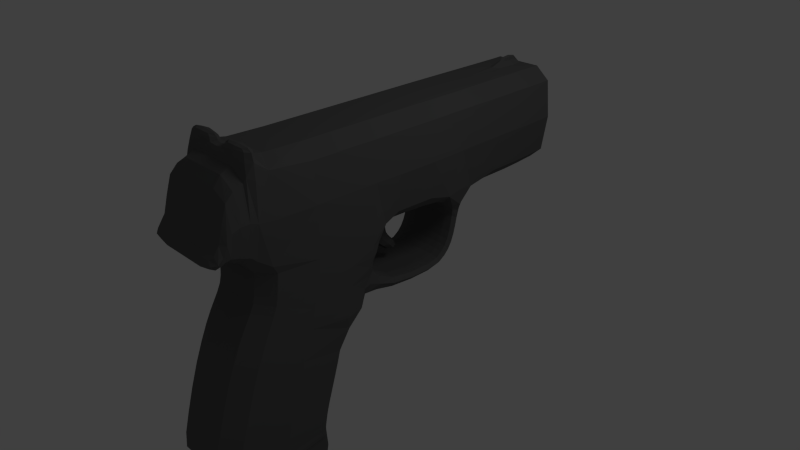 # Source: 9mmGun.blend  (saved by Blender 2.64.0; exported with 4.5.12 LTS)
import bpy
from mathutils import Matrix  # noqa: F401  (used for matrix-valued properties, if any)

bpy.ops.wm.read_factory_settings(use_empty=True)
scene = bpy.context.scene
scene.name = 'Scene'

# ---- collections
col_collection_1 = bpy.data.collections.new('Collection 1'); scene.collection.children.link(col_collection_1)

# ---- materials (node trees are filled in below, after node groups)
mat_dark_steel = bpy.data.materials.new('Dark Steel')
mat_dark_steel.alpha_threshold = 0.0
mat_dark_steel.use_transparent_shadow = False
mat_dark_steel.diffuse_color = (0.1288, 0.1288, 0.1288, 1.0)
mat_dark_steel.roughness = 0.5
mat_dark_steel.specular_intensity = 0.8571
mat_dark_steel.line_color = (0.0, 0.0, 0.0, 1.0)

# ---- material node trees

# ---- world
world_world = bpy.data.worlds.new('World'); scene.world = world_world
world_world.color = (0.05088, 0.05088, 0.05088)
world_world.use_sun_shadow = False
world_world.sun_shadow_jitter_overblur = 0.0
world_world.cycles.sampling_method = 'MANUAL'
world_world.cycles.sample_map_resolution = 256

# ---- cameras
cam_camera = bpy.data.cameras.new('Camera')
cam_camera.clip_end = 100.0
cam_camera.lens = 35.0
cam_camera.sensor_width = 32.0
cam_camera.sensor_height = 18.0
cam_camera.ortho_scale = 7.314
cam_camera.dof.focus_distance = 0.0
cam_camera.dof.aperture_fstop = 128.0

# ---- lights
light_lamp = bpy.data.lights.new('Lamp', 'POINT')
light_lamp.transmission_factor = 0.0
light_lamp.cutoff_distance = 30.0
light_lamp.energy = 100.0
light_lamp.shadow_buffer_clip_start = 1.001
light_lamp.shadow_soft_size = 1.0
light_lamp.shadow_maximum_resolution = 0.006
light_lamp.use_absolute_resolution = True
light_lamp.cycles.use_multiple_importance_sampling = False

# ---- meshes
me_cube = bpy.data.meshes.new('Cube')
me_cube.from_pydata([(-0.6006, -1.315, 0.02929), (-0.3331, -1.28, 1.353), (0.6006, -1.297, 0.6912), (0.6006, -2.073, 0.7282), (-0.5657, 2.731, 0.6912), (-0.3137, 2.779, 0.6912), (-0.3331, -2.172, 1.332), (-0.6006, -2.073, 0.7282), (-0.3276, -2.143, 1.392), (-0.3331, -2.09, 0.1137), (-0.3331, -2.301, 1.271), (-0.3331, -2.172, 0.198), (0.6006, -2.172, 0.7652), (-0.6006, -2.172, 0.7652), (-0.6006, -2.469, 0.6171), (-0.3331, -2.301, 0.2599), (0.6006, -2.301, 0.7652), (-0.6006, -2.301, 0.7652), (0.6006, -2.597, 0.4402), (-0.3331, -2.469, 0.9023), (-0.3331, -2.469, 0.3319), (0.6006, -2.469, 0.6171), (-0.3331, -2.671, 0.4114), (-0.6006, -2.597, 0.4402), (-0.3331, -2.597, 0.5436), (-0.3331, -2.597, 0.3368), (0.5781, -2.052, 1.396), (-0.3276, -1.961, 1.401), (-0.5781, -2.052, 1.396), (-0.2944, 2.731, 0.02929), (0.3268, 2.731, 1.353), (0.5657, 2.731, 0.6912), (-0.5657, 2.483, 0.6822), (-0.2944, 2.469, 0.01134), (-0.3331, -0.4576, 1.353), (-0.3038, -0.2595, -0.6472), (-0.2944, 1.74, -0.006606), (0.5657, 2.483, 0.6822), (-0.6006, -1.297, 0.6912), (0.6006, -0.5111, -0.09138), (0.6006, -1.315, 0.02929), (-0.6006, -0.4869, -0.1215), (-0.3331, -2.022, 0.02929), (-0.3331, -2.523, -2.671), (-0.5685, -1.849, -2.853), (-0.6006, -1.335, -0.09537), (0.5664, -1.84, -2.686), (-0.3331, -1.136, -2.359), (-0.3331, -1.021, -1.979), (-0.3331, -0.8533, -1.405), (0.3696, -0.3344, -0.1217), (-0.3331, -2.048, -0.2572), (-0.3331, -2.237, -0.6604), (-0.3331, -2.396, -1.0), (-0.3331, -2.595, -1.557), (-0.6006, -1.946, -2.249), (-0.6006, -1.808, -1.768), (-0.6006, -1.625, -1.203), (-0.6006, -1.429, -0.5695), (0.6006, -1.374, -0.3327), (0.6006, -1.502, -0.8177), (0.6006, -1.625, -1.203), (0.6006, -1.808, -1.768), (-0.3331, -2.537, -2.511), (0.5835, -1.853, -2.515), (-0.3075, -1.157, -2.701), (-0.5792, -1.84, -2.686), (-0.3331, -1.161, -2.48), (-0.6006, -1.931, -2.463), (-0.3331, -2.756, -2.138), (0.6006, -1.946, -2.249), (0.5327, -0.6784, -0.9135), (0.3014, -0.6966, -0.9914), (0.3038, -0.2595, -0.6472), (-0.3696, -0.3344, -0.1217), (1.788e-07, -0.2595, -0.6472), (-0.5282, -0.6172, -0.6733), (-0.3331, -0.0683, 1.353), (-0.6006, -0.4501, 0.6852), (-0.3388, -0.04471, 0.004094), (0.6006, -0.4501, 0.6852), (0.3038, 0.9861, -0.2795), (-0.5644, -0.5526, -0.3914), (-0.6006, -1.374, -0.3327), (0.5644, -0.5526, -0.3914), (-0.3331, -2.031, -0.06936), (0.6006, -1.335, -0.09537), (-0.3521, -0.4056, -0.3745), (-0.3331, -2.116, -0.4511), (0.6006, -1.429, -0.5695), (0.5282, -0.6172, -0.6733), (-0.6006, -1.502, -0.8177), (-0.2652, -0.5897, -0.8408), (-0.4557, 0.2709, -0.8855), (-0.5327, -0.6784, -0.9135), (0.4557, -0.2961, -0.7643), (0.2607, -0.3327, -0.8814), (-0.4557, -0.2961, -0.7643), (0.3521, 0.9118, -0.08861), (0.2607, 0.2699, -0.9581), (0.4557, 0.2709, -0.8855), (0.3038, 0.272, -0.813), (0.6006, -0.0565, 0.6786), (-0.5107, 1.053, -0.09957), (0.2607, 0.7543, -0.9179), (0.4557, 0.7427, -0.8501), (-0.4557, 1.059, -0.3079), (0.3268, 1.761, 1.353), (-0.6006, 0.5016, 0.6771), (-0.4557, 1.001, -0.5327), (0.3038, 0.944, -0.4854), (-0.3331, 1.018, 1.353), (-0.4557, 0.9053, -0.7221), (0.5831, 1.021, 0.6747), (-0.5831, 1.021, 0.6747), (0.5657, 1.751, 0.6732), (-0.5657, 1.751, 0.6732), (0.3038, 0.8673, -0.6606), (0.2775, 1.193, -0.1105), (0.2607, 1.131, -0.3363), (0.2607, 1.059, -0.58), (0.5107, 1.053, -0.09957), (0.4557, 1.059, -0.3079), (0.4557, 1.001, -0.5327), (0.2607, 0.9433, -0.7836), (0.4557, 0.9053, -0.7221), (-0.4557, 0.7427, -0.8501), (0.3038, 0.7311, -0.7823), (0.03832, 2.499, 1.417), (-0.03832, 2.499, 1.417), (0.3206, 2.496, 1.353), (8.941e-08, 2.333, 1.422), (-0.3206, 2.496, 1.353), (8.941e-08, 2.502, 1.482), (8.941e-08, 2.665, 1.413), (0.3331, -1.28, 1.353), (-2.645e-07, -1.28, 1.353), (0.3137, 2.779, 0.6912), (-1.304e-07, 2.779, 0.6912), (0.3331, -2.172, 1.332), (-4.396e-07, -2.172, 1.332), (0.3276, -2.143, 1.392), (-4.545e-07, -2.143, 1.392), (0.3331, -2.09, 0.1137), (-2.794e-07, -2.09, 0.1137), (0.3331, -2.301, 1.271), (-4.768e-07, -2.301, 1.271), (0.3331, -2.172, 0.198), (-3.651e-07, -2.172, 0.198), (0.3331, -2.301, 0.2599), (-3.949e-07, -2.301, 0.2599), (0.3331, -2.469, 0.9023), (-5.253e-07, -2.469, 0.9023), (0.3331, -2.469, 0.3319), (-4.396e-07, -2.469, 0.3319), (0.3331, -2.671, 0.4114), (-5.327e-07, -2.671, 0.4114), (0.3331, -2.597, 0.5436), (-5.551e-07, -2.597, 0.5436), (0.3331, -2.597, 0.3368), (-4.731e-07, -2.597, 0.3368), (0.3276, -1.961, 1.401), (-2.738e-07, -1.961, 1.401), (0.2944, 2.731, 0.02929), (-1.267e-07, 2.731, 0.02929), (-2.235e-08, 2.731, 1.353), (0.2944, 2.469, 0.01134), (-1.267e-07, 2.469, 0.01134), (0.3331, -0.4576, 1.353), (-2.31e-07, -0.4576, 1.353), (0.2944, 1.74, -0.006606), (-1.369e-07, 1.74, -0.006606), (0.3331, -2.022, 0.02929), (-1.937e-07, -2.022, 0.02929), (0.316, -2.523, -2.671), (-1.863e-07, -2.523, -2.671), (-0.3075, -1.143, -2.884), (0.004277, -1.143, -2.884), (0.3331, -1.136, -2.359), (-1.788e-07, -1.136, -2.359), (0.3331, -1.021, -1.979), (-1.788e-07, -1.021, -1.979), (0.3331, -0.8533, -1.405), (-1.788e-07, -0.8533, -1.405), (0.3331, -2.048, -0.2572), (-1.788e-07, -2.048, -0.2572), (0.3331, -2.237, -0.6604), (-1.788e-07, -2.237, -0.6604), (0.3331, -2.396, -1.0), (-1.788e-07, -2.396, -1.0), (0.3331, -2.595, -1.557), (-1.788e-07, -2.595, -1.557), (0.3246, -2.537, -2.511), (-1.788e-07, -2.537, -2.511), (0.316, -1.157, -2.701), (0.004277, -1.157, -2.701), (0.3331, -1.161, -2.48), (-1.788e-07, -1.161, -2.48), (0.3331, -2.756, -2.138), (-1.788e-07, -2.756, -2.138), (-0.3014, -0.6966, -0.9914), (-1.565e-07, -0.6966, -0.9802), (0.3331, -0.0683, 1.353), (-2.179e-07, -0.0683, 1.353), (0.3331, -2.031, -0.06936), (-1.863e-07, -2.031, -0.06936), (0.3331, -2.116, -0.4511), (-1.788e-07, -2.116, -0.4511), (0.2652, -0.5897, -0.8408), (-1.341e-07, -0.5897, -0.8296), (-0.2607, -0.3327, -0.8814), (-1.006e-07, -0.3327, -0.8814), (-0.2607, 0.2699, -0.9581), (-6.706e-08, 0.2699, -0.9581), (-0.2607, 0.7543, -0.9179), (-7.823e-08, 0.7543, -0.9179), (-0.3268, 2.731, 1.353), (-4.47e-08, 1.761, 1.353), (0.3331, 1.018, 1.353), (-1.9e-07, 1.018, 1.353), (-0.2775, 1.193, -0.1105), (-1.49e-07, 1.193, -0.1105), (-0.2607, 1.131, -0.3363), (-1.378e-07, 1.131, -0.3363), (-0.2607, 1.059, -0.58), (-1.155e-07, 1.059, -0.58), (-0.2607, 0.9433, -0.7836), (-9.686e-08, 0.9433, -0.7836), (-3.614e-07, -2.049, 1.45), (0.5439, -2.046, 1.493), (-0.08644, -2.046, 1.493), (-0.3084, -2.044, 1.536), (0.3084, -2.044, 1.536), (-0.3152, -1.972, 1.492), (-0.5439, -2.046, 1.493), (0.08644, -2.046, 1.493), (0.3152, -2.12, 1.494), (0.3152, -1.972, 1.492), (-0.3152, -2.12, 1.494), (-0.3268, 1.761, 1.353), (-3.725e-09, -0.3344, -0.1217), (0.3388, -0.04471, 0.004094), (-0.07694, -0.06189, -0.07304), (-0.3038, 0.9861, -0.2795), (1.043e-07, 0.9861, -0.2795), (0.3521, -0.4056, -0.3745), (5.215e-08, -0.4056, -0.3745), (-0.3521, 0.9118, -0.08861), (5.215e-08, 0.9118, -0.08861), (-0.3038, 0.272, -0.813), (2.682e-07, 0.272, -0.813), (-0.3038, 0.944, -0.4854), (1.49e-07, 0.944, -0.4854), (-0.3038, 0.8673, -0.6606), (1.937e-07, 0.8673, -0.6606), (-0.3038, 0.7311, -0.7823), (2.384e-07, 0.7311, -0.7823), (-0.3331, 0.4973, 1.353), (-0.3696, 0.5059, 0.001102), (0.6006, 0.5016, 0.6771), (-0.6006, -0.0565, 0.6786), (0.3331, 0.4973, 1.353), (-2.068e-07, 0.4973, 1.353), (0.3696, 0.5059, 0.001102), (0.0, 0.5059, 0.001102), (-2.235e-08, -0.26, -0.2616), (-1.118e-08, 0.18, -0.0743), (-9.313e-09, 0.1983, -0.2691), (-1.49e-08, 0.3156, -0.6478), (0.07694, -0.07379, -0.2001), (0.07694, 0.21, -0.5382), (-0.07694, -0.03084, -0.2653), (-2.235e-08, -0.3038, -0.07177), (-2.235e-08, -0.1788, -0.3209), (-7.451e-09, 0.2068, -0.3222), (0.07694, -0.03084, -0.2653), (-0.07694, 0.01398, -0.3215), (-0.07694, 0.06273, -0.3955), (-2.235e-08, -0.09444, -0.3997), (-0.07694, 0.21, -0.5382), (0.07694, -0.06189, -0.07304), (-7.451e-09, 0.2199, -0.3913), (-2.235e-08, 0.08717, -0.5393), (0.07694, 0.01398, -0.3215), (0.07694, 0.06273, -0.3955), (-2.235e-08, -0.3306, -0.1988), (-9.313e-09, 0.3328, -0.537), (-1.118e-08, 0.1831, -0.2014), (-0.07694, -0.07379, -0.2001), (-0.3075, -1.849, -2.864), (0.316, -1.849, -2.864), (0.004277, -1.849, -2.864), (0.316, -1.143, -2.884), (0.002139, -2.555, -2.823), (0.5664, -1.849, -2.853), (0.316, -2.555, -2.823), (-0.3203, -2.555, -2.823), (-0.3331, -2.7, -2.445), (0.6006, -1.931, -2.463), (-0.3203, -1.169, -2.519), (-0.5899, -1.853, -2.515), (0.3331, -2.7, -2.445), (-1.788e-07, -2.7, -2.445), (0.3246, -1.169, -2.519), (0.002139, -1.169, -2.519), (0.6006, -1.31, 0.1948), (-0.2992, 2.767, 0.1948), (0.5027, 2.767, 0.6912), (-0.3331, -2.039, 0.05038), (0.6006, -1.836, 0.7004), (-0.4804, 2.731, 0.1948), (-0.6006, -1.836, 0.7004), (-0.5027, 2.767, 0.6912), (0.5337, -1.285, 1.188), (-0.3267, 2.767, 1.188), (-0.3317, -1.787, 1.365), (-0.5234, 2.731, 1.188), (-0.3331, -2.145, 0.177), (0.6006, -2.14, 0.756), (-0.6006, -2.14, 0.756), (-0.3317, -2.158, 1.347), (0.595, -2.059, 1.202), (0.5337, -2.086, 0.2673), (-0.595, -2.059, 1.202), (-0.5337, -2.086, 0.2673), (-0.3331, -2.211, 0.2135), (0.6006, -2.211, 0.7652), (-0.6006, -2.211, 0.7652), (-0.3331, -2.211, 1.317), (-0.5337, -2.172, 1.191), (0.5337, -2.172, 1.191), (-0.5337, -2.172, 0.3398), (0.5337, -2.172, 0.3398), (-0.3331, -2.4, 0.3088), (0.6006, -2.4, 0.7282), (-0.6006, -2.4, 0.7282), (-0.3331, -2.4, 1.148), (-0.5337, -2.301, 1.144), (0.5337, -2.301, 1.144), (-0.5337, -2.301, 0.3862), (0.5337, -2.301, 0.3862), (-0.3331, -2.528, 0.3382), (0.6006, -2.528, 0.4988), (-0.6006, -2.528, 0.4988), (-0.3331, -2.528, 0.6594), (-0.5337, -2.469, 0.831), (-0.5337, -2.469, 0.4032), (0.5337, -2.469, 0.831), (0.5337, -2.469, 0.4032), (-0.3331, -2.652, 0.3529), (0.5337, -2.652, 0.4186), (-0.5337, -2.652, 0.4186), (-0.3331, -2.652, 0.4843), (0.5337, -2.597, 0.5177), (0.5337, -2.597, 0.3627), (-0.5337, -2.597, 0.5177), (-0.5337, -2.597, 0.3627), (-0.3217, -1.968, 1.447), (-0.3217, -2.13, 1.448), (0.5584, -2.049, 1.447), (-0.5584, -2.049, 1.447), (-0.5155, -2.121, 1.393), (0.5155, -2.121, 1.393), (0.5155, -1.984, 1.399), (-0.5155, -1.984, 1.399), (0.4804, 2.731, 0.1948), (-0.6006, -1.31, 0.1948), (0.5234, 2.731, 1.188), (-0.5337, -1.285, 1.188), (-0.2944, 2.641, 0.0248), (0.5657, 2.644, 0.6889), (-0.5657, 2.644, 0.6889), (-0.5284, -2.352, -2.675), (-0.5337, -2.398, -1.61), (-0.5337, -2.204, -1.051), (-0.5337, -2.053, -0.6997), (0.5038, -2.352, -2.675), (0.6006, -0.7812, -0.1074), (-0.5337, -1.857, -0.07586), (-0.5006, -1.328, -2.697), (-0.5219, 2.493, 1.185), (0.5219, 2.493, 1.185), (0.4804, 2.473, 0.1791), (-0.4804, 2.473, 0.1791), (-0.5657, 2.2, 0.6755), (-0.2944, 2.181, -0.00212), (0.5657, 2.2, 0.6755), (-0.3075, -1.146, -2.833), (-0.3299, -2.547, -2.78), (0.5664, -1.846, -2.806), (-0.5765, -1.846, -2.806), (-0.5337, -1.845, 0.02929), (-0.6006, -0.6077, 0.02929), (0.6006, -0.7603, -0.00088), (0.5337, -1.845, 0.02929), (-0.6006, -0.7408, 0.6897), (0.3331, -0.7383, 1.353), (-1.77e-08, -0.2983, -0.04569), (0.6006, -0.7408, 0.6897), (-0.5234, 1.759, 1.183), (0.5234, 1.759, 1.183), (-0.5337, -1.218, -1.926), (-0.5825, -0.8822, -0.6547), (-0.6006, -0.7752, -0.1149), (-0.5337, -1.046, -1.355), (0.5337, -2.398, -1.61), (0.5337, -1.945, -0.4807), (0.5337, -1.857, -0.07586), (0.5337, -2.204, -1.051), (0.5836, -0.9287, -0.9202), (0.5337, -1.218, -1.926), (0.5038, -1.328, -2.697), (0.5337, -1.046, -1.355), (0.3465, -0.2335, -0.02672), (-0.3331, -2.024, 0.004626), (0.6006, -1.32, -0.001879), (-0.6006, -1.32, -0.001879), (0.3331, -1.097, -2.218), (0.3331, -0.9319, -1.692), (0.3252, -0.7775, -1.158), (-0.3159, -0.3762, -0.5055), (0.3331, -2.069, -0.3502), (0.3331, -2.307, -0.7977), (0.3331, -2.496, -1.257), (0.3331, -2.684, -1.863), (-0.6006, -1.891, -2.04), (-0.6006, -1.714, -1.475), (-0.6006, -1.551, -0.976), (-0.6006, -1.397, -0.4483), (0.6006, -1.397, -0.4483), (0.6006, -1.551, -0.976), (0.6006, -1.714, -1.475), (0.6006, -1.891, -2.04), (-0.5337, -2.553, -2.166), (0.5337, -2.553, -2.166), (-0.5337, -1.338, -2.331), (0.5337, -1.338, -2.331), (0.3181, -2.51, -2.56), (0.5707, -1.839, -2.565), (0.3182, -1.167, -2.57), (-0.5819, -1.839, -2.565), (-0.5311, -2.366, -2.512), (0.5188, -2.366, -2.512), (-0.5172, -1.34, -2.518), (0.5188, -1.34, -2.518), (0.3331, -1.152, -2.436), (-0.6006, -1.962, -2.39), (0.3331, -2.773, -2.345), (0.6006, -1.962, -2.39), (0.5337, -0.4557, 1.186), (-0.5337, -0.4557, 1.186), (-0.6006, -0.2729, 0.6805), (0.5372, -0.5795, -0.5274), (0.2765, -0.6282, -0.8903), (-0.3465, -0.2335, -0.02672), (0.3159, -0.3762, -0.5055), (0.4318, -0.6119, -0.8646), (-0.4739, -0.4748, -0.6888), (0.5428, -0.3786, -0.1141), (-0.5428, -0.3725, -0.1217), (-0.4771, -0.6921, -0.9776), (-0.5372, -0.5795, -0.5274), (-0.6006, -0.4426, 0.01732), (0.4771, -0.6921, -0.9776), (-0.6006, -0.4426, 0.01732), (0.3331, -0.2852, 1.353), (-0.4178, 0.9584, -0.4973), (0.6006, -0.4616, 0.1571), (-0.407, 1.113, -0.3292), (0.6006, -0.2729, 0.6805), (0.5915, -0.8315, -0.3852), (-0.5337, -1.879, -0.2761), (-0.5915, -0.8315, -0.3852), (0.5337, -1.879, -0.2761), (0.4932, -0.4423, -0.3787), (-0.4932, -0.4423, -0.3787), (-0.5915, -0.5255, -0.2584), (-0.6006, -1.355, -0.217), (0.5915, -0.5315, -0.2509), (0.3331, -2.04, -0.1656), (0.6006, -1.355, -0.217), (0.3806, -0.3807, -0.2484), (0.5825, -0.8822, -0.6547), (-0.5836, -0.9287, -0.9202), (-0.5337, -1.945, -0.4807), (0.5337, -2.053, -0.6997), (-0.5293, -0.654, -0.8089), (0.5293, -0.654, -0.8089), (0.6006, -1.465, -0.6936), (0.2618, -0.5138, -0.8392), (-0.6006, -1.465, -0.6936), (-0.4318, -0.6119, -0.8646), (0.4739, -0.4748, -0.6888), (0.3331, -2.177, -0.5557), (0.3038, -0.04649, -0.7622), (-0.4557, -0.05591, -0.8474), (0.2607, -0.06532, -0.9327), (0.4557, -0.05591, -0.8474), (0.4178, -0.2687, -0.6765), (-0.4178, -0.2687, -0.6765), (0.407, -0.3236, -0.8522), (-0.407, -0.3236, -0.8522), (0.3038, 0.5723, -0.8146), (-0.4557, 0.574, -0.8845), (0.2607, 0.5756, -0.9543), (0.4557, 0.574, -0.8845), (-0.4178, 0.2717, -0.8311), (-0.407, 0.2702, -0.94), (0.407, 0.2702, -0.94), (0.4178, 0.2717, -0.8311), (0.3806, 0.7663, -0.02219), (-0.5563, 1.03, 0.142), (0.2901, 1.346, -0.03259), (0.5563, 1.03, 0.142), (0.4798, 0.947, -0.09135), (-0.4178, 0.734, -0.7992), (-0.407, 0.7514, -0.901), (0.407, 0.7514, -0.901), (-0.5337, -0.06535, 1.184), (0.5337, -0.06535, 1.184), (-0.4798, 0.947, -0.09135), (-0.4437, 1.158, -0.1078), (0.5962, 0.7925, 0.676), (0.3315, 1.301, 1.353), (-0.4178, 1.004, -0.2866), (0.4178, 1.004, -0.2866), (0.4178, 0.9584, -0.4973), (0.3331, 0.7907, 1.353), (0.4178, 0.734, -0.7992), (-0.57, 1.302, 0.6736), (0.5351, -0.04766, 0.1727), (0.5294, 1.019, 1.183), (-0.5294, 1.019, 1.183), (-0.5962, 0.7925, 0.676), (0.4804, 1.743, 0.1633), (-0.5351, -0.04766, 0.1727), (0.57, 1.302, 0.6736), (-0.4804, 1.743, 0.1633), (-0.407, 1.044, -0.5682), (0.4437, 1.158, -0.1078), (0.407, 1.113, -0.3292), (0.407, 1.044, -0.5682), (-0.3038, 0.9107, -0.5807), (-0.3038, 0.9687, -0.3825), (-0.3159, 0.9744, -0.1803), (-0.4557, 0.9599, -0.6363), (-0.4557, 1.033, -0.4203), (-0.4695, 1.068, -0.1996), (-0.2649, 1.162, -0.2189), (-0.2607, 1.098, -0.4582), (-0.2607, 1.009, -0.6919), (0.4695, 1.068, -0.1996), (0.4557, 1.033, -0.4203), (0.4557, 0.9599, -0.6363), (-0.4178, 0.8768, -0.676), (-0.407, 0.9338, -0.7682), (0.407, 0.9338, -0.7682), (0.4178, 0.8768, -0.676), (-0.2607, 0.8592, -0.858), (0.4557, 0.8341, -0.7926), (-0.4557, 0.8341, -0.7926), (-0.3038, 0.8091, -0.7272), (-0.11, 2.497, 1.369), (0.11, 2.497, 1.369), (0.02763, 2.623, 1.414), (-0.02984, 2.374, 1.421), (-0.02763, 2.623, 1.414), (0.02984, 2.374, 1.421), (0.02763, 2.501, 1.466), (-0.02763, 2.501, 1.466), (0.3221, 2.648, 1.353), (5.588e-08, 2.179, 1.37), (8.941e-08, 2.387, 1.471), (0.3221, 2.219, 1.353), (6.147e-08, 2.69, 1.368), (8.941e-08, 2.616, 1.46), (-0.3221, 2.648, 1.353), (-0.3221, 2.219, 1.353), (0.2992, 2.767, 0.1948), (-1.276e-07, 2.767, 0.1948), (0.3331, -2.039, 0.05038), (-2.151e-07, -2.039, 0.05038), (0.3267, 2.767, 1.188), (-1.052e-07, 2.767, 1.188), (0.3317, -1.787, 1.365), (-2.799e-07, -1.787, 1.365), (0.3331, -2.145, 0.177), (-3.437e-07, -2.145, 0.177), (0.3317, -2.158, 1.347), (-4.433e-07, -2.158, 1.347), (0.3331, -2.211, 0.2135), (-3.725e-07, -2.211, 0.2135), (0.3331, -2.211, 1.317), (-4.489e-07, -2.211, 1.317), (0.3331, -2.4, 0.3088), (-4.21e-07, -2.4, 0.3088), (0.3331, -2.4, 1.148), (-5.076e-07, -2.4, 1.148), (0.3331, -2.528, 0.3382), (-4.554e-07, -2.528, 0.3382), (0.3331, -2.528, 0.6594), (-5.383e-07, -2.528, 0.6594), (0.3331, -2.652, 0.3529), (-4.973e-07, -2.652, 0.3529), (0.3331, -2.652, 0.4843), (-5.588e-07, -2.652, 0.4843), (0.3217, -1.968, 1.447), (-2.873e-07, -1.987, 1.437), (0.3217, -2.13, 1.448), (-4.387e-07, -2.112, 1.437), (0.2944, 2.641, 0.0248), (-1.267e-07, 2.641, 0.0248), (0.2944, 2.181, -0.00212), (-1.292e-07, 2.181, -0.00212), (0.316, -1.146, -2.833), (0.004277, -1.146, -2.833), (0.316, -2.547, -2.78), (0.0005345, -2.547, -2.78), (-0.3331, -0.7383, 1.353), (-2.431e-07, -0.7383, 1.353), (0.3331, -2.024, 0.004626), (-1.919e-07, -2.024, 0.004626), (-0.3331, -1.097, -2.218), (-1.788e-07, -1.097, -2.218), (-0.3331, -0.9319, -1.692), (-1.788e-07, -0.9319, -1.692), (-0.3252, -0.7775, -1.158), (-1.732e-07, -0.7775, -1.156), (-0.3331, -2.069, -0.3502), (-1.788e-07, -2.069, -0.3502), (-0.3331, -2.307, -0.7977), (-1.788e-07, -2.307, -0.7977), (-0.3331, -2.496, -1.257), (-1.788e-07, -2.496, -1.257), (-0.3331, -2.684, -1.863), (-1.788e-07, -2.684, -1.863), (-0.3331, -2.51, -2.56), (-1.807e-07, -2.51, -2.56), (-0.3107, -1.167, -2.57), (0.003743, -1.167, -2.57), (-0.3331, -1.152, -2.436), (-1.788e-07, -1.152, -2.436), (-0.3331, -2.773, -2.345), (-1.788e-07, -2.773, -2.345), (-0.2765, -0.6282, -0.8903), (-1.397e-07, -0.6282, -0.8734), (-0.3331, -0.2852, 1.353), (-2.24e-07, -0.2852, 1.353), (-0.3331, -2.04, -0.1656), (-1.807e-07, -2.04, -0.1656), (-0.2618, -0.5138, -0.8392), (-1.257e-07, -0.5138, -0.8364), (-0.3331, -2.177, -0.5557), (-1.788e-07, -2.177, -0.5557), (-0.2607, -0.06532, -0.9327), (-7.544e-08, -0.06532, -0.9327), (-0.2607, 0.5756, -0.9543), (-6.985e-08, 0.5756, -0.9543), (-0.2901, 1.346, -0.03259), (-1.451e-07, 1.346, -0.03259), (-0.3315, 1.301, 1.353), (-1.481e-07, 1.301, 1.353), (-0.3331, 0.7907, 1.353), (-1.998e-07, 0.7907, 1.353), (0.2649, 1.162, -0.2189), (-1.462e-07, 1.162, -0.2189), (0.2607, 1.098, -0.4582), (-1.267e-07, 1.098, -0.4582), (0.2607, 1.009, -0.6919), (-1.052e-07, 1.009, -0.6919), (0.2607, 0.8592, -0.858), (-8.848e-08, 0.8592, -0.858), (0.1161, -1.28, 1.353), (-0.1161, -1.28, 1.353), (0.1093, 2.779, 0.6912), (-0.1093, 2.779, 0.6912), (0.1161, -2.172, 1.332), (-0.1161, -2.172, 1.332), (0.1204, -2.143, 1.392), (-0.1204, -2.143, 1.392), (0.1161, -2.09, 0.1137), (-0.1161, -2.09, 0.1137), (0.1161, -2.301, 1.271), (-0.1161, -2.301, 1.271), (0.1161, -2.172, 0.198), (-0.1161, -2.172, 0.198), (0.1161, -2.301, 0.2599), (-0.1161, -2.301, 0.2599), (0.1161, -2.469, 0.9023), (-0.1161, -2.469, 0.9023), (0.1161, -2.469, 0.3319), (-0.1161, -2.469, 0.3319), (0.1161, -2.671, 0.4114), (-0.1161, -2.671, 0.4114), (0.1161, -2.597, 0.5436), (-0.1161, -2.597, 0.5436), (0.1161, -2.597, 0.3368), (-0.1161, -2.597, 0.3368), (0.1204, -1.961, 1.401), (-0.1204, -1.961, 1.401), (0.1026, 2.731, 0.02929), (-0.1026, 2.731, 0.02929), (0.1082, 2.731, 1.353), (0.1026, 2.469, 0.01134), (-0.1026, 2.469, 0.01134), (0.1161, -0.4576, 1.353), (-0.1161, -0.4576, 1.353), (0.1026, 1.74, -0.006606), (-0.1026, 1.74, -0.006606), (0.1161, -2.022, 0.02929), (-0.1161, -2.022, 0.02929), (0.1118, -2.523, -2.671), (-0.1161, -2.523, -2.671), (-0.1044, -1.143, -2.884), (0.1129, -1.143, -2.884), (0.1161, -1.136, -2.359), (-0.1161, -1.136, -2.359), (0.1161, -1.021, -1.979), (-0.1161, -1.021, -1.979), (0.1161, -0.8533, -1.405), (-0.1161, -0.8533, -1.405), (0.1161, -2.048, -0.2572), (-0.1161, -2.048, -0.2572), (0.1161, -2.237, -0.6604), (-0.1161, -2.237, -0.6604), (0.1161, -2.396, -1.0), (-0.1161, -2.396, -1.0), (0.1161, -2.595, -1.557), (-0.1161, -2.595, -1.557), (0.114, -2.537, -2.511), (-0.1161, -2.537, -2.511), (0.1129, -1.157, -2.701), (-0.1044, -1.157, -2.701), (0.1161, -1.161, -2.48), (-0.1161, -1.161, -2.48), (0.1161, -2.756, -2.138), (-0.1161, -2.756, -2.138), (-0.1082, -0.6966, -0.983), (0.1082, -0.6966, -0.983), (0.1161, -0.0683, 1.353), (-0.1161, -0.0683, 1.353), (0.1161, -2.031, -0.06936), (-0.1161, -2.031, -0.06936), (0.1161, -2.116, -0.4511), (-0.1161, -2.116, -0.4511), (0.09911, -0.5897, -0.8324), (-0.09911, -0.5897, -0.8324), (-0.09799, -0.3327, -0.8814), (0.09799, -0.3327, -0.8814), (-0.09799, 0.2699, -0.9581), (0.09799, 0.2699, -0.9581), (-0.09799, 0.7543, -0.9179), (0.09799, 0.7543, -0.9179), (-0.1083, 2.731, 1.353), (0.1082, 1.761, 1.353), (0.1161, 1.018, 1.353), (-0.1161, 1.018, 1.353), (-0.1003, 1.193, -0.1105), (0.1003, 1.193, -0.1105), (-0.09799, 1.131, -0.3363), (0.09799, 1.131, -0.3363), (-0.09799, 1.059, -0.58), (0.09799, 1.059, -0.58), (-0.09799, 0.9433, -0.7836), (0.09799, 0.9433, -0.7836), (0.06576, -2.048, 1.461), (-0.06576, -2.048, 1.461), (-0.3101, -1.992, 1.525), (-0.3101, -2.097, 1.526), (0.4792, -2.044, 1.526), (-0.4792, -2.044, 1.526), (0.3101, -1.992, 1.525), (0.3101, -2.097, 1.526), (0.141, -2.044, 1.526), (-0.141, -2.044, 1.526), (0.4867, -2.101, 1.494), (0.1436, -2.101, 1.494), (-0.1436, -1.991, 1.492), (-0.4867, -1.991, 1.492), (-0.4867, -2.101, 1.494), (-0.1436, -2.101, 1.494), (0.4867, -1.991, 1.492), (0.1436, -1.991, 1.492), (-0.1083, 1.761, 1.353), (1.024e-07, -0.3762, -0.5055), (-0.3806, -0.3807, -0.2484), (1.956e-08, -0.3807, -0.2484), (-0.3038, -0.04649, -0.7622), (2.459e-07, -0.04649, -0.7622), (-0.3038, 0.5723, -0.8146), (2.608e-07, 0.5723, -0.8146), (-0.3806, 0.7663, -0.02219), (2.049e-08, 0.7663, -0.02219), (0.3038, 0.9107, -0.5807), (1.751e-07, 0.9107, -0.5807), (0.3038, 0.9687, -0.3825), (1.229e-07, 0.9687, -0.3825), (0.3159, 0.9744, -0.1803), (8.382e-08, 0.9744, -0.1803), (0.3038, 0.8091, -0.7272), (2.123e-07, 0.8091, -0.7272), (-0.1519, -0.2595, -0.6472), (0.1519, -0.2595, -0.6472), (0.1617, -0.3344, -0.1217), (-0.1617, -0.3344, -0.1217), (0.1617, 0.5059, 0.001102), (-0.1617, 0.5059, 0.001102), (-0.1519, 0.9861, -0.2795), (0.1519, 0.9861, -0.2795), (0.1761, -0.4056, -0.3745), (-0.1761, -0.4056, -0.3745), (-0.1761, 0.9118, -0.08861), (0.1761, 0.9118, -0.08861), (-0.1519, 0.272, -0.813), (0.1519, 0.272, -0.813), (-0.1519, 0.944, -0.4854), (0.1519, 0.944, -0.4854), (-0.1519, 0.8673, -0.6606), (0.1519, 0.8673, -0.6606), (-0.1519, 0.7311, -0.7823), (0.1519, 0.7311, -0.7823), (-0.5337, 0.4983, 1.184), (0.5337, 0.4983, 1.184), (0.5428, 0.5048, 0.1701), (-0.5428, 0.5048, 0.1701), (0.1161, 0.4973, 1.353), (-0.1161, 0.4973, 1.353), (0.1424, -0.049, -0.01519), (-0.1424, -0.049, -0.01519), (-0.3331, 0.1926, 1.353), (-0.3465, 0.2093, 0.002714), (0.6006, 0.201, 0.6779), (-0.6006, 0.201, 0.6779), (0.3331, 0.1926, 1.353), (-2.123e-07, 0.1926, 1.353), (0.3465, 0.2093, 0.002714), (-8.382e-09, 0.2655, -0.01689), (0.05771, -0.2433, -0.07209), (-0.05771, 0.1188, -0.201), (-0.05771, -0.2433, -0.07209), (0.05771, 0.1188, -0.201), (-0.05771, 0.3021, -0.5373), (0.05771, 0.141, -0.2681), (0.05771, 0.1179, -0.539), (-0.05771, 0.1179, -0.539), (-1.071e-08, 0.1925, -0.2433), (0.07694, -0.06041, -0.2414), (-2.235e-08, -0.3133, -0.2395), (-0.07694, -0.06041, -0.2414), (-0.05771, 0.2892, -0.6204), (0.05771, 0.2892, -0.6204), (-1.164e-08, 0.3806, -0.6207), (-2.049e-08, 0.1979, -0.62), (-0.05771, 0.141, -0.2681), (0.05771, 0.3021, -0.5373), (0.05771, -0.2027, -0.2625), (-0.05771, -0.2027, -0.2625), (-2.235e-08, -0.204, -0.2828), (-7.916e-09, 0.2024, -0.2912), (0.07694, -0.0007992, -0.287), (-0.07694, -0.000799, -0.287), (-2.235e-08, -0.3236, -0.1421), (-1.118e-08, 0.1767, -0.1446), (-0.07694, -0.07346, -0.1434), (0.07694, -0.07346, -0.1434), (-7.451e-09, 0.2123, -0.3571), (-2.235e-08, -0.1528, -0.3639), (-0.07694, 0.02975, -0.3605), (0.07694, 0.02975, -0.3605), (0.07694, 0.1203, -0.4477), (-0.07694, 0.1203, -0.4477), (-2.235e-08, -0.0118, -0.4508), (-7.916e-09, 0.2525, -0.4446), (-0.05771, 0.1806, -0.3923), (0.05771, -0.05515, -0.3987), (-0.05771, -0.05515, -0.3987), (0.05771, 0.1806, -0.3923), (-0.05771, -0.1306, -0.3211), (0.05771, -0.1306, -0.3211), (0.05771, 0.1586, -0.322), (-0.05771, 0.1586, -0.322), (0.05771, 0.1195, -0.07399), (-0.05771, 0.1195, -0.07399), (0.05771, -0.2664, -0.1992), (-0.05771, -0.2664, -0.1992), (-0.3075, -1.32, -2.884), (-0.3107, -2.379, -2.838), (0.5038, -1.849, -2.861), (-0.4979, -1.849, -2.861), (0.316, -1.32, -2.884), (0.004277, -1.32, -2.884), (0.316, -2.379, -2.838), (0.003743, -2.379, -2.838), (0.1129, -1.849, -2.864), (-0.1044, -1.849, -2.864), (-0.4979, -1.319, -2.876), (-0.5118, -2.379, -2.83), (0.5038, -1.319, -2.876), (0.1124, -2.555, -2.823), (-0.1102, -2.555, -2.823), (0.5038, -2.379, -2.83), (-0.5337, -2.508, -2.45), (0.5337, -2.508, -2.45), (-0.5337, -1.353, -2.476), (0.5337, -1.353, -2.476), (0.1161, -2.7, -2.445), (-0.1161, -2.7, -2.445), (0.1145, -1.169, -2.519), (-0.1102, -1.169, -2.519), (-0.3331, -2.601, -2.485), (0.5963, -1.883, -2.495), (-0.3299, -1.166, -2.504), (-0.5979, -1.883, -2.495), (0.331, -2.601, -2.485), (-1.788e-07, -2.601, -2.485), (0.331, -1.166, -2.504), (0.0005345, -1.166, -2.504), (0.4395, 2.757, 0.3235), (0.5578, -1.915, 0.1468), (-0.5578, -1.915, 0.1468), (-0.4395, 2.757, 0.3235), (0.4672, 2.757, 1.059), (0.5549, -1.867, 1.255), (-0.5549, -1.867, 1.255), (-0.4672, 2.757, 1.059), (0.5337, -2.144, 0.3217), (-0.5337, -2.144, 0.3217), (0.5549, -2.143, 1.251), (-0.5549, -2.143, 1.251), (0.5337, -2.211, 0.3514), (-0.5337, -2.211, 0.3514), (0.5337, -2.211, 1.179), (-0.5337, -2.211, 1.179), (0.5337, -2.4, 0.4136), (-0.5337, -2.4, 0.4136), (0.5337, -2.4, 1.043), (-0.5337, -2.4, 1.043), (0.5337, -2.528, 0.3784), (-0.5337, -2.528, 0.3784), (0.5337, -2.528, 0.6193), (-0.5337, -2.528, 0.6193), (0.4817, -2.638, 0.372), (-0.4817, -2.638, 0.372), (0.4817, -2.638, 0.4764), (-0.4817, -2.638, 0.4764), (0.4992, -1.988, 1.447), (-0.4992, -1.988, 1.447), (0.4992, -2.11, 1.448), (-0.4992, -2.11, 1.448), (0.4804, 2.642, 0.1908), (-0.4804, 2.642, 0.1908), (0.5222, 2.647, 1.187), (-0.5222, 2.647, 1.187), (0.5337, -2.486, -1.907), (0.5337, -2.3, -1.311), (0.5337, -2.118, -0.8423), (0.5337, -1.901, -0.3748), (0.5075, -1.335, -2.569), (-0.5047, -1.335, -2.569), (0.5075, -2.342, -2.562), (-0.529, -2.342, -2.562), (-0.5222, 2.215, 1.184), (-0.4804, 2.185, 0.1673), (0.5222, 2.215, 1.184), (0.4804, 2.185, 0.1673), (0.6006, -0.7469, 0.1853), (0.5337, -0.7389, 1.187), (-0.6006, -0.5665, 0.0263), (-0.5337, -0.7389, 1.187), (0.5848, -0.8563, -0.5171), (0.5487, -0.8971, -1.096), (0.5337, -1.127, -1.638), (0.5337, -1.296, -2.173), (-0.5337, -1.901, -0.3748), (-0.5337, -2.118, -0.8423), (-0.5337, -2.3, -1.311), (-0.5337, -2.486, -1.907), (-0.4999, -1.321, -2.826), (0.5038, -1.321, -2.826), (-0.5242, -2.372, -2.786), (0.5038, -2.372, -2.786), (-0.5337, -1.296, -2.173), (-0.5337, -1.127, -1.638), (-0.5487, -0.8971, -1.096), (-0.5848, -0.8563, -0.5171), (-0.6006, -0.5665, 0.0263), (0.6006, -0.9205, -0.03146), (-0.5337, -1.848, 0.003), (0.5337, -1.848, 0.003), (-0.5337, -2.57, -2.356), (0.5337, -2.57, -2.356), (-0.5337, -1.354, -2.424), (0.5337, -1.354, -2.424), (0.5337, -0.2821, 1.185), (-0.5337, -0.2821, 1.185), (0.5599, -0.2782, 0.09508), (-0.6006, -0.36, 0.01134), (-0.4522, -0.4253, -0.5303), (-0.4047, -0.6404, -0.9093), (0.4047, -0.6404, -0.9093), (0.4522, -0.4253, -0.5303), (0.5983, -0.8068, -0.2512), (-0.5337, -1.868, -0.1785), (-0.5983, -0.8053, -0.2531), (0.5337, -1.868, -0.1785), (0.5343, -0.4184, -0.249), (-0.5343, -0.4169, -0.2509), (0.5828, -0.907, -0.7913), (0.5337, -1.999, -0.5902), (-0.5828, -0.907, -0.7913), (-0.5337, -1.999, -0.5902), (-0.4372, -0.5384, -0.8125), (0.4372, -0.5384, -0.8125), (-0.4178, -0.04885, -0.7835), (0.4178, -0.04885, -0.7835), (-0.407, -0.06297, -0.9114), (0.407, -0.06297, -0.9114), (-0.4178, 0.5727, -0.8321), (0.4178, 0.5727, -0.8321), (-0.407, 0.5752, -0.9368), (0.407, 0.5752, -0.9368), (-0.5525, 0.8163, 0.09309), (0.5525, 0.8163, 0.09309), (-0.4975, 1.272, 0.08628), (0.4975, 1.272, 0.08628), (-0.5257, 1.301, 1.183), (0.5257, 1.301, 1.183), (0.4178, 0.9848, -0.3919), (-0.4333, 0.9979, -0.1852), (0.4333, 0.9979, -0.1852), (0.4178, 0.923, -0.5946), (0.5326, 0.7911, 1.184), (-0.5326, 0.7911, 1.184), (-0.4178, 0.9848, -0.3919), (-0.4178, 0.923, -0.5946), (-0.4162, 1.139, -0.2141), (-0.407, 1.081, -0.4487), (-0.407, 0.9967, -0.678), (0.4162, 1.139, -0.2141), (0.407, 1.081, -0.4487), (0.407, 0.9967, -0.678), (-0.4178, 0.8153, -0.7435), (-0.407, 0.8529, -0.8417), (0.407, 0.8529, -0.8417), (0.4178, 0.8153, -0.7435), (0.07966, 2.658, 1.363), (-0.07966, 2.658, 1.363), (-0.08002, 2.255, 1.364), (0.08002, 2.255, 1.364), (0.0203, 2.588, 1.45), (-0.0203, 2.588, 1.45), (-0.02129, 2.413, 1.456), (0.02129, 2.413, 1.456), (0.1043, 2.767, 0.1948), (-0.1043, 2.767, 0.1948), (0.1161, -2.039, 0.05038), (-0.1161, -2.039, 0.05038), (0.1124, 2.767, 1.188), (-0.1124, 2.767, 1.188), (0.1172, -1.787, 1.365), (-0.1172, -1.787, 1.365), (0.1161, -2.145, 0.177), (-0.1161, -2.145, 0.177), (0.1172, -2.158, 1.347), (-0.1172, -2.158, 1.347), (0.1161, -2.211, 0.2135), (-0.1161, -2.211, 0.2135), (0.1161, -2.211, 1.317), (-0.1161, -2.211, 1.317), (0.1161, -2.4, 0.3088), (-0.1161, -2.4, 0.3088), (0.1161, -2.4, 1.148), (-0.1161, -2.4, 1.148), (0.1161, -2.528, 0.3382), (-0.1161, -2.528, 0.3382), (0.1161, -2.528, 0.6594), (-0.1161, -2.528, 0.6594), (0.1161, -2.652, 0.3529), (-0.1161, -2.652, 0.3529), (0.1161, -2.652, 0.4843), (-0.1161, -2.652, 0.4843), (0.1104, -1.981, 1.448), (-0.1104, -1.981, 1.448), (0.1104, -2.117, 1.449), (-0.1104, -2.117, 1.449), (0.1026, 2.641, 0.0248), (-0.1026, 2.641, 0.0248), (0.1026, 2.181, -0.00212), (-0.1026, 2.181, -0.00212), (0.1129, -1.146, -2.833), (-0.1044, -1.146, -2.833), (0.112, -2.547, -2.78), (-0.1146, -2.547, -2.78), (-0.1161, -0.7383, 1.353), (0.1161, -0.7383, 1.353), (0.1161, -2.024, 0.004626), (-0.1161, -2.024, 0.004626), (-0.1161, -1.097, -2.218), (0.1161, -1.097, -2.218), (-0.1161, -0.9319, -1.692), (0.1161, -0.9319, -1.692), (-0.1141, -0.7775, -1.156), (0.1141, -0.7775, -1.156), (-0.1161, -2.069, -0.3502), (0.1161, -2.069, -0.3502), (-0.1161, -2.307, -0.7977), (0.1161, -2.307, -0.7977), (-0.1161, -2.496, -1.257), (0.1161, -2.496, -1.257), (-0.1161, -2.684, -1.863), (0.1161, -2.684, -1.863), (-0.1161, -2.51, -2.56), (0.1124, -2.51, -2.56), (-0.1058, -1.167, -2.57), (0.1133, -1.167, -2.57), (-0.1161, -1.152, -2.436), (0.1161, -1.152, -2.436), (-0.1161, -2.773, -2.345), (0.1161, -2.773, -2.345), (-0.1019, -0.6282, -0.8776), (0.1019, -0.6282, -0.8776), (-0.1161, -0.2852, 1.353), (0.1161, -0.2852, 1.353), (-0.1161, -2.04, -0.1656), (0.1161, -2.04, -0.1656), (-0.09827, -0.5138, -0.8371), (0.09827, -0.5138, -0.8371), (-0.1161, -2.177, -0.5557), (0.1161, -2.177, -0.5557), (-0.09799, -0.06532, -0.9327), (0.09799, -0.06532, -0.9327), (-0.09799, 0.5756, -0.9543), (0.09799, 0.5756, -0.9543), (-0.102, 1.346, -0.03259), (0.102, 1.346, -0.03259), (-0.1141, 1.301, 1.353), (0.1141, 1.301, 1.353), (-0.1161, 0.7907, 1.353), (0.1161, 0.7907, 1.353), (0.09856, 1.162, -0.2189), (-0.09856, 1.162, -0.2189), (0.09799, 1.098, -0.4582), (-0.09799, 1.098, -0.4582), (0.09799, 1.009, -0.6919), (-0.09799, 1.009, -0.6919), (0.09799, 0.8592, -0.858), (-0.09799, 0.8592, -0.858), (0.4374, -2.005, 1.517), (-0.4374, -2.005, 1.517), (0.4374, -2.084, 1.518), (-0.4374, -2.084, 1.518), (0.1854, -2.005, 1.517), (-0.1854, -2.005, 1.517), (0.1854, -2.084, 1.518), (-0.1854, -2.084, 1.518), (0.1127, -0.2532, -0.02751), (-0.1127, -0.2532, -0.02751), (-0.158, -0.3762, -0.5055), (0.158, -0.3762, -0.5055), (-0.1845, -0.3807, -0.2484), (0.1845, -0.3807, -0.2484), (-0.1519, -0.04649, -0.7622), (0.1519, -0.04649, -0.7622), (-0.1519, 0.5723, -0.8146), (0.1519, 0.5723, -0.8146), (-0.1845, 0.7663, -0.02219), (0.1845, 0.7663, -0.02219), (0.1519, 0.9107, -0.5807), (-0.1519, 0.9107, -0.5807), (0.1519, 0.9687, -0.3825), (-0.1519, 0.9687, -0.3825), (0.158, 0.9744, -0.1803), (-0.158, 0.9744, -0.1803), (0.1519, 0.8091, -0.7272), (-0.1519, 0.8091, -0.7272), (-0.5337, 0.1947, 1.184), (0.5337, 0.1947, 1.184), (0.5371, 0.2072, 0.1715), (-0.5371, 0.2072, 0.1715), (0.1161, 0.1926, 1.353), (-0.1161, 0.1926, 1.353), (0.1127, 0.2, -0.009586), (-0.1127, 0.2, -0.009586), (0.04275, 0.2008, -0.5991), (-0.04275, 0.2008, -0.5991), (0.04275, 0.3366, -0.599), (-0.04275, 0.3366, -0.599), (-0.05771, 0.1292, -0.2428), (0.05771, 0.1292, -0.2428), (-0.05771, -0.2501, -0.24), (0.05771, -0.2501, -0.24), (-0.05771, 0.1516, -0.2902), (0.05771, 0.1516, -0.2902), (0.05771, -0.1532, -0.2839), (-0.05771, -0.1532, -0.2839), (0.05771, 0.2195, -0.4454), (-0.05771, 0.02123, -0.45), (0.05771, 0.02123, -0.45), (-0.05771, 0.2195, -0.4454), (-0.05771, 0.1666, -0.3579), (0.05771, -0.1071, -0.363), (-0.05771, -0.1071, -0.363), (0.05771, 0.1666, -0.3579), (0.05771, -0.2611, -0.1424), (-0.05771, 0.1142, -0.1443), (-0.05771, -0.2611, -0.1424), (0.05771, 0.1142, -0.1443), (-0.4478, -1.457, -2.876), (0.4551, -1.457, -2.876), (-0.4539, -2.242, -2.842), (0.4551, -2.242, -2.842), (0.1129, -1.32, -2.884), (-0.1044, -1.32, -2.884), (0.1128, -2.379, -2.838), (-0.1058, -2.379, -2.838), (-0.5331, -2.421, -2.488), (0.53, -2.421, -2.488), (-0.5296, -1.345, -2.501), (0.53, -1.345, -2.501), (0.1156, -2.601, -2.485), (-0.1161, -2.601, -2.485), (0.1157, -1.166, -2.504), (-0.1146, -1.166, -2.504)], [], [(0, 392, 985, 416), (0, 416, 987, 391), (0, 391, 919, 366), (0, 366, 967, 392), (1, 673, 1093, 618), (1, 618, 968, 368), (1, 368, 923, 315), (1, 315, 1060, 673), (2, 305, 965, 398), (2, 398, 966, 313), (2, 313, 922, 309), (2, 309, 918, 305), (3, 322, 918, 309), (3, 309, 922, 321), (3, 321, 927, 318), (3, 318, 925, 322), (4, 310, 950, 371), (4, 371, 952, 316), (4, 316, 924, 312), (4, 312, 920, 310), (5, 314, 1058, 675), (5, 675, 1054, 306), (5, 306, 920, 312), (5, 312, 924, 314), (6, 677, 1064, 320), (6, 320, 928, 329), (6, 329, 932, 328), (6, 328, 1068, 677), (7, 324, 926, 319), (7, 319, 928, 323), (7, 323, 923, 311), (7, 311, 919, 324), (8, 679, 1084, 358), (8, 358, 948, 361), (8, 361, 928, 320), (8, 320, 1064, 679), (9, 681, 1062, 317), (9, 317, 926, 324), (9, 324, 919, 308), (9, 308, 1056, 681), (10, 683, 1068, 328), (10, 328, 932, 337), (10, 337, 936, 336), (10, 336, 1072, 683), (11, 685, 1066, 325), (11, 325, 930, 331), (11, 331, 926, 317), (11, 317, 1062, 685), (12, 332, 925, 318), (12, 318, 927, 330), (12, 330, 931, 326), (12, 326, 929, 332), (13, 331, 930, 327), (13, 327, 932, 329), (13, 329, 928, 319), (13, 319, 926, 331), (14, 346, 938, 343), (14, 343, 940, 345), (14, 345, 936, 335), (14, 335, 934, 346), (15, 687, 1070, 333), (15, 333, 934, 339), (15, 339, 930, 325), (15, 325, 1066, 687), (16, 340, 929, 326), (16, 326, 931, 338), (16, 338, 935, 334), (16, 334, 933, 340), (17, 339, 934, 335), (17, 335, 936, 337), (17, 337, 932, 327), (17, 327, 930, 339), (18, 354, 937, 342), (18, 342, 939, 353), (18, 353, 943, 350), (18, 350, 941, 354), (19, 689, 1072, 336), (19, 336, 936, 345), (19, 345, 940, 344), (19, 344, 1076, 689), (20, 691, 1074, 341), (20, 341, 938, 346), (20, 346, 934, 333), (20, 333, 1070, 691), (21, 348, 933, 334), (21, 334, 935, 347), (21, 347, 939, 342), (21, 342, 937, 348), (22, 349, 1078, 693), (22, 693, 1080, 352), (22, 352, 944, 351), (22, 351, 942, 349), (23, 356, 942, 351), (23, 351, 944, 355), (23, 355, 940, 343), (23, 343, 938, 356), (24, 695, 1076, 344), (24, 344, 940, 355), (24, 355, 944, 352), (24, 352, 1080, 695), (25, 697, 1078, 349), (25, 349, 942, 356), (25, 356, 938, 341), (25, 341, 1074, 697), (26, 363, 945, 359), (26, 359, 947, 362), (26, 362, 927, 321), (26, 321, 922, 363), (27, 699, 1060, 315), (27, 315, 923, 364), (27, 364, 946, 357), (27, 357, 1082, 699), (28, 361, 948, 360), (28, 360, 946, 364), (28, 364, 923, 323), (28, 323, 928, 361), (29, 306, 1054, 701), (29, 701, 1086, 369), (29, 369, 950, 310), (29, 310, 920, 306), (30, 367, 921, 582), (30, 582, 1057, 702), (30, 702, 1045, 570), (30, 570, 951, 367), (31, 365, 917, 307), (31, 307, 921, 367), (31, 367, 951, 370), (31, 370, 949, 365), (32, 383, 962, 384), (32, 384, 961, 380), (32, 380, 952, 371), (32, 371, 950, 383), (33, 369, 1086, 704), (33, 704, 1088, 385), (33, 385, 962, 383), (33, 383, 950, 369), (34, 706, 1121, 646), (34, 646, 994, 450), (34, 450, 968, 618), (34, 618, 1093, 706), (35, 499, 997, 420), (35, 420, 1157, 801), (35, 801, 1161, 787), (35, 787, 1013, 499), (36, 385, 1088, 708), (36, 708, 1133, 658), (36, 658, 1023, 537), (36, 537, 962, 385), (37, 382, 949, 370), (37, 370, 951, 381), (37, 381, 963, 386), (37, 386, 964, 382), (38, 366, 919, 311), (38, 311, 923, 368), (38, 368, 968, 395), (38, 395, 967, 366), (39, 377, 1001, 478), (39, 478, 1005, 458), (39, 458, 995, 467), (39, 467, 965, 393), (39, 393, 986, 377), (40, 393, 965, 305), (40, 305, 918, 394), (40, 394, 988, 415), (40, 415, 986, 393), (41, 476, 1003, 403), (41, 403, 985, 462), (41, 462, 996, 459), (41, 459, 1006, 476), (42, 710, 1056, 308), (42, 308, 919, 391), (42, 391, 987, 414), (42, 414, 1096, 710), (43, 712, 1111, 636), (43, 636, 960, 372), (43, 372, 979, 388), (43, 388, 1092, 712), (44, 895, 1207, 888), (44, 888, 1209, 896), (44, 896, 979, 390), (44, 390, 977, 895), (45, 403, 1003, 477), (45, 477, 1002, 378), (45, 378, 987, 416), (45, 416, 985, 403), (46, 411, 957, 438), (46, 438, 959, 376), (46, 376, 980, 389), (46, 389, 978, 411), (47, 716, 1115, 640), (47, 640, 991, 435), (47, 435, 981, 622), (47, 622, 1097, 716), (48, 718, 1097, 622), (48, 622, 981, 401), (48, 401, 982, 624), (48, 624, 1099, 718), (49, 720, 1099, 624), (49, 624, 982, 404), (49, 404, 983, 626), (49, 626, 1101, 720), (50, 458, 1005, 481), (50, 481, 1160, 803), (50, 803, 1155, 413), (50, 413, 995, 458), (51, 722, 1123, 648), (51, 648, 1002, 471), (51, 471, 973, 628), (51, 628, 1103, 722), (52, 724, 1127, 652), (52, 652, 1010, 375), (52, 375, 974, 630), (52, 630, 1105, 724), (53, 726, 1105, 630), (53, 630, 974, 374), (53, 374, 975, 632), (53, 632, 1107, 726), (54, 728, 1107, 632), (54, 632, 975, 373), (54, 373, 976, 634), (54, 634, 1109, 728), (55, 435, 991, 446), (55, 446, 989, 433), (55, 433, 976, 425), (55, 425, 981, 435), (56, 401, 981, 425), (56, 425, 976, 373), (56, 373, 975, 426), (56, 426, 982, 401), (57, 404, 982, 426), (57, 426, 975, 374), (57, 374, 974, 427), (57, 427, 983, 404), (58, 402, 1009, 490), (58, 490, 1010, 484), (58, 484, 973, 428), (58, 428, 984, 402), (59, 470, 1001, 480), (59, 480, 1004, 473), (59, 473, 956, 429), (59, 429, 969, 470), (60, 409, 1007, 488), (60, 488, 1008, 485), (60, 485, 955, 430), (60, 430, 970, 409), (61, 412, 970, 430), (61, 430, 955, 408), (61, 408, 954, 431), (61, 431, 971, 412), (62, 410, 971, 431), (62, 431, 954, 405), (62, 405, 953, 432), (62, 432, 972, 410), (63, 730, 1220, 909), (63, 909, 1215, 441), (63, 441, 960, 636), (63, 636, 1111, 730), (64, 444, 1218, 910), (64, 910, 1216, 442), (64, 442, 959, 438), (64, 438, 957, 444), (65, 732, 1090, 387), (65, 387, 977, 379), (65, 379, 958, 638), (65, 638, 1113, 732), (66, 379, 977, 390), (66, 390, 979, 372), (66, 372, 960, 440), (66, 440, 958, 379), (67, 734, 1222, 911), (67, 911, 1217, 903), (67, 903, 991, 640), (67, 640, 1115, 734), (68, 903, 1217, 912), (68, 912, 1215, 901), (68, 901, 989, 446), (68, 446, 991, 903), (69, 736, 1109, 634), (69, 634, 976, 433), (69, 433, 989, 642), (69, 642, 1117, 736), (70, 436, 972, 432), (70, 432, 953, 434), (70, 434, 990, 448), (70, 448, 992, 436), (71, 487, 1007, 409), (71, 409, 970, 463), (71, 463, 999, 456), (71, 456, 1012, 487), (72, 738, 1120, 453), (72, 453, 999, 463), (72, 463, 970, 419), (72, 419, 1102, 738), (73, 802, 1158, 455), (73, 455, 1000, 498), (73, 498, 1014, 494), (73, 494, 1162, 802), (74, 804, 1159, 785), (74, 785, 1006, 459), (74, 459, 996, 454), (74, 454, 1156, 804), (75, 801, 1157, 784), (75, 784, 1158, 802), (75, 802, 1162, 788), (75, 788, 1161, 801), (76, 486, 1009, 402), (76, 402, 984, 461), (76, 461, 997, 457), (76, 457, 1011, 486), (77, 740, 1180, 829), (77, 829, 1175, 518), (77, 518, 994, 646), (77, 646, 1121, 740), (78, 464, 967, 395), (78, 395, 968, 450), (78, 450, 994, 451), (78, 451, 996, 464), (79, 830, 1182, 828), (79, 828, 1156, 454), (79, 454, 996, 535), (79, 535, 1178, 830), (80, 467, 995, 469), (80, 469, 993, 449), (80, 449, 966, 398), (80, 398, 965, 467), (81, 808, 1169, 795), (81, 795, 1027, 525), (81, 525, 1029, 797), (81, 797, 1171, 808), (82, 461, 984, 472), (82, 472, 1003, 476), (82, 476, 1006, 475), (82, 475, 997, 461), (83, 472, 984, 428), (83, 428, 973, 471), (83, 471, 1002, 477), (83, 477, 1003, 472), (84, 452, 1000, 474), (84, 474, 1005, 478), (84, 478, 1001, 470), (84, 470, 969, 452), (85, 742, 1096, 414), (85, 414, 987, 378), (85, 378, 1002, 648), (85, 648, 1123, 742), (86, 377, 986, 415), (86, 415, 988, 407), (86, 407, 1004, 480), (86, 480, 1001, 377), (87, 810, 1157, 420), (87, 420, 997, 475), (87, 475, 1006, 785), (87, 785, 1159, 810), (88, 744, 1103, 628), (88, 628, 973, 484), (88, 484, 1010, 652), (88, 652, 1127, 744), (89, 482, 969, 429), (89, 429, 956, 406), (89, 406, 1008, 488), (89, 488, 1007, 482), (90, 452, 969, 482), (90, 482, 1007, 487), (90, 487, 1012, 492), (90, 492, 1000, 452), (91, 483, 983, 427), (91, 427, 974, 375), (91, 375, 1010, 490), (91, 490, 1009, 483), (92, 746, 1119, 644), (92, 644, 998, 491), (92, 491, 1011, 650), (92, 650, 1125, 746), (93, 507, 1015, 495), (93, 495, 1013, 506), (93, 506, 1017, 503), (93, 503, 1019, 507), (94, 486, 1011, 491), (94, 491, 998, 460), (94, 460, 983, 483), (94, 483, 1009, 486), (95, 500, 1016, 497), (95, 497, 1014, 498), (95, 498, 1000, 492), (95, 492, 1012, 500), (96, 748, 1130, 496), (96, 496, 1016, 500), (96, 500, 1012, 489), (96, 489, 1126, 748), (97, 501, 1011, 457), (97, 457, 997, 499), (97, 499, 1013, 495), (97, 495, 1015, 501), (98, 812, 1171, 797), (98, 797, 1029, 514), (98, 514, 1022, 510), (98, 510, 1166, 812), (99, 750, 1132, 504), (99, 504, 1020, 508), (99, 508, 1016, 496), (99, 496, 1130, 750), (100, 508, 1020, 505), (100, 505, 1018, 509), (100, 509, 1014, 497), (100, 497, 1016, 508), (101, 814, 1162, 494), (101, 494, 1014, 509), (101, 509, 1018, 502), (101, 502, 1164, 814), (102, 530, 1177, 831), (102, 831, 1176, 519), (102, 519, 993, 469), (102, 469, 995, 530), (103, 521, 1035, 547), (103, 547, 1028, 520), (103, 520, 1021, 511), (103, 511, 1023, 521), (104, 752, 1145, 670), (104, 670, 1043, 517), (104, 517, 1020, 504), (104, 504, 1132, 752), (105, 517, 1043, 559), (105, 559, 1044, 528), (105, 528, 1018, 505), (105, 505, 1020, 517), (106, 468, 1036, 546), (106, 546, 1033, 524), (106, 524, 1028, 547), (106, 547, 1035, 468), (107, 400, 963, 573), (107, 573, 1048, 754), (107, 754, 1136, 523), (107, 523, 1026, 400), (108, 824, 1178, 832), (108, 832, 1175, 821), (108, 821, 1032, 533), (108, 533, 1021, 824), (109, 538, 1037, 545), (109, 545, 1034, 466), (109, 466, 1033, 546), (109, 546, 1036, 538), (110, 816, 1167, 793), (110, 793, 1030, 526), (110, 526, 1027, 795), (110, 795, 1169, 816), (111, 756, 1135, 660), (111, 660, 1025, 532), (111, 532, 1032, 662), (111, 662, 1137, 756), (112, 555, 1042, 560), (112, 560, 1041, 554), (112, 554, 1034, 545), (112, 545, 1037, 555), (113, 513, 1024, 536), (113, 536, 1026, 531), (113, 531, 1031, 522), (113, 522, 1022, 513), (114, 511, 1021, 533), (114, 533, 1032, 532), (114, 532, 1025, 529), (114, 529, 1023, 511), (115, 534, 964, 386), (115, 386, 963, 400), (115, 400, 1026, 536), (115, 536, 1024, 534), (116, 537, 1023, 529), (116, 529, 1025, 399), (116, 399, 961, 384), (116, 384, 962, 537), (117, 818, 1173, 799), (117, 799, 1044, 557), (117, 557, 1030, 793), (117, 793, 1167, 818), (118, 758, 1134, 512), (118, 512, 1024, 539), (118, 539, 1038, 664), (118, 664, 1139, 758), (119, 760, 1139, 664), (119, 664, 1038, 540), (119, 540, 1039, 666), (119, 666, 1141, 760), (120, 762, 1141, 666), (120, 666, 1039, 541), (120, 541, 1040, 668), (120, 668, 1143, 762), (121, 539, 1024, 513), (121, 513, 1022, 514), (121, 514, 1029, 551), (121, 551, 1038, 539), (122, 540, 1038, 551), (122, 551, 1029, 525), (122, 525, 1027, 552), (122, 552, 1039, 540), (123, 541, 1039, 552), (123, 552, 1027, 526), (123, 526, 1030, 553), (123, 553, 1040, 541), (124, 764, 1143, 668), (124, 668, 1040, 556), (124, 556, 1043, 670), (124, 670, 1145, 764), (125, 556, 1040, 553), (125, 553, 1030, 557), (125, 557, 1044, 559), (125, 559, 1043, 556), (126, 516, 1019, 503), (126, 503, 1017, 515), (126, 515, 1041, 560), (126, 560, 1042, 516), (127, 820, 1164, 502), (127, 502, 1018, 528), (127, 528, 1044, 799), (127, 799, 1173, 820), (128, 567, 1048, 563), (128, 563, 1045, 564), (128, 564, 1049, 568), (128, 568, 1052, 567), (129, 565, 1051, 569), (129, 569, 1050, 566), (129, 566, 1046, 562), (129, 562, 1047, 565), (130, 573, 963, 381), (130, 381, 951, 570), (130, 570, 1045, 563), (130, 563, 1048, 573), (131, 567, 1052, 572), (131, 572, 1051, 565), (131, 565, 1047, 571), (131, 571, 1048, 567), (132, 577, 1047, 562), (132, 562, 1046, 576), (132, 576, 952, 380), (132, 380, 961, 577), (133, 569, 1051, 572), (133, 572, 1052, 568), (133, 568, 1049, 575), (133, 575, 1050, 569), (134, 566, 1050, 575), (134, 575, 1049, 564), (134, 564, 1045, 574), (134, 574, 1046, 566), (135, 313, 966, 396), (135, 396, 1094, 672), (135, 672, 1059, 584), (135, 584, 922, 313), (136, 672, 1094, 619), (136, 619, 1093, 673), (136, 673, 1060, 585), (136, 585, 1059, 672), (137, 582, 921, 307), (137, 307, 917, 578), (137, 578, 1053, 674), (137, 674, 1057, 582), (138, 583, 1057, 674), (138, 674, 1053, 579), (138, 579, 1054, 675), (138, 675, 1058, 583), (139, 330, 927, 588), (139, 588, 1063, 676), (139, 676, 1067, 592), (139, 592, 931, 330), (140, 676, 1063, 589), (140, 589, 1064, 677), (140, 677, 1068, 593), (140, 593, 1067, 676), (141, 362, 947, 608), (141, 608, 1083, 678), (141, 678, 1063, 588), (141, 588, 927, 362), (142, 678, 1083, 609), (142, 609, 1084, 679), (142, 679, 1064, 589), (142, 589, 1063, 678), (143, 322, 925, 586), (143, 586, 1061, 680), (143, 680, 1055, 580), (143, 580, 918, 322), (144, 680, 1061, 587), (144, 587, 1062, 681), (144, 681, 1056, 581), (144, 581, 1055, 680), (145, 338, 931, 592), (145, 592, 1067, 682), (145, 682, 1071, 596), (145, 596, 935, 338), (146, 682, 1067, 593), (146, 593, 1068, 683), (146, 683, 1072, 597), (146, 597, 1071, 682), (147, 332, 929, 590), (147, 590, 1065, 684), (147, 684, 1061, 586), (147, 586, 925, 332), (148, 684, 1065, 591), (148, 591, 1066, 685), (148, 685, 1062, 587), (148, 587, 1061, 684), (149, 340, 933, 594), (149, 594, 1069, 686), (149, 686, 1065, 590), (149, 590, 929, 340), (150, 686, 1069, 595), (150, 595, 1070, 687), (150, 687, 1066, 591), (150, 591, 1065, 686), (151, 347, 935, 596), (151, 596, 1071, 688), (151, 688, 1075, 600), (151, 600, 939, 347), (152, 688, 1071, 597), (152, 597, 1072, 689), (152, 689, 1076, 601), (152, 601, 1075, 688), (153, 348, 937, 598), (153, 598, 1073, 690), (153, 690, 1069, 594), (153, 594, 933, 348), (154, 690, 1073, 599), (154, 599, 1074, 691), (154, 691, 1070, 595), (154, 595, 1069, 690), (155, 602, 941, 350), (155, 350, 943, 604), (155, 604, 1079, 692), (155, 692, 1077, 602), (156, 603, 1077, 692), (156, 692, 1079, 605), (156, 605, 1080, 693), (156, 693, 1078, 603), (157, 353, 939, 600), (157, 600, 1075, 694), (157, 694, 1079, 604), (157, 604, 943, 353), (158, 694, 1075, 601), (158, 601, 1076, 695), (158, 695, 1080, 605), (158, 605, 1079, 694), (159, 354, 941, 602), (159, 602, 1077, 696), (159, 696, 1073, 598), (159, 598, 937, 354), (160, 696, 1077, 603), (160, 603, 1078, 697), (160, 697, 1074, 599), (160, 599, 1073, 696), (161, 363, 922, 584), (161, 584, 1059, 698), (161, 698, 1081, 606), (161, 606, 945, 363), (162, 698, 1059, 585), (162, 585, 1060, 699), (162, 699, 1082, 607), (162, 607, 1081, 698), (163, 578, 917, 365), (163, 365, 949, 610), (163, 610, 1085, 700), (163, 700, 1053, 578), (164, 579, 1053, 700), (164, 700, 1085, 611), (164, 611, 1086, 701), (164, 701, 1054, 579), (165, 702, 1057, 583), (165, 583, 1058, 753), (165, 753, 1046, 574), (165, 574, 1045, 702), (166, 610, 949, 382), (166, 382, 964, 612), (166, 612, 1087, 703), (166, 703, 1085, 610), (167, 611, 1085, 703), (167, 703, 1087, 613), (167, 613, 1088, 704), (167, 704, 1086, 611), (168, 449, 993, 465), (168, 465, 1122, 705), (168, 705, 1094, 396), (168, 396, 966, 449), (169, 705, 1122, 647), (169, 647, 1121, 706), (169, 706, 1093, 619), (169, 619, 1094, 705), (170, 612, 964, 534), (170, 534, 1024, 512), (170, 512, 1134, 707), (170, 707, 1087, 612), (171, 613, 1087, 707), (171, 707, 1134, 659), (171, 659, 1133, 708), (171, 708, 1088, 613), (172, 394, 918, 580), (172, 580, 1055, 709), (172, 709, 1095, 620), (172, 620, 988, 394), (173, 709, 1055, 581), (173, 581, 1056, 710), (173, 710, 1096, 621), (173, 621, 1095, 709), (174, 376, 959, 437), (174, 437, 1112, 711), (174, 711, 1091, 616), (174, 616, 980, 376), (175, 711, 1112, 637), (175, 637, 1111, 712), (175, 712, 1092, 617), (175, 617, 1091, 711), (176, 713, 1212, 885), (176, 885, 1207, 895), (176, 895, 977, 387), (176, 387, 1090, 713), (177, 713, 1090, 615), (177, 615, 1089, 714), (177, 714, 1211, 890), (177, 890, 1212, 713), (178, 436, 992, 445), (178, 445, 1116, 715), (178, 715, 1098, 417), (178, 417, 972, 436), (179, 715, 1116, 641), (179, 641, 1115, 716), (179, 716, 1097, 623), (179, 623, 1098, 715), (180, 410, 972, 417), (180, 417, 1098, 717), (180, 717, 1100, 418), (180, 418, 971, 410), (181, 717, 1098, 623), (181, 623, 1097, 718), (181, 718, 1099, 625), (181, 625, 1100, 717), (182, 412, 971, 418), (182, 418, 1100, 719), (182, 719, 1102, 419), (182, 419, 970, 412), (183, 719, 1100, 625), (183, 625, 1099, 720), (183, 720, 1101, 627), (183, 627, 1102, 719), (184, 473, 1004, 479), (184, 479, 1124, 721), (184, 721, 1104, 421), (184, 421, 956, 473), (185, 721, 1124, 649), (185, 649, 1123, 722), (185, 722, 1103, 629), (185, 629, 1104, 721), (186, 485, 1008, 493), (186, 493, 1128, 723), (186, 723, 1106, 422), (186, 422, 955, 485), (187, 723, 1128, 653), (187, 653, 1127, 724), (187, 724, 1105, 631), (187, 631, 1106, 723), (188, 408, 955, 422), (188, 422, 1106, 725), (188, 725, 1108, 423), (188, 423, 954, 408), (189, 725, 1106, 631), (189, 631, 1105, 726), (189, 726, 1107, 633), (189, 633, 1108, 725), (190, 405, 954, 423), (190, 423, 1108, 727), (190, 727, 1110, 424), (190, 424, 953, 405), (191, 727, 1108, 633), (191, 633, 1107, 728), (191, 728, 1109, 635), (191, 635, 1110, 727), (192, 442, 1216, 913), (192, 913, 1219, 729), (192, 729, 1112, 437), (192, 437, 959, 442), (193, 729, 1219, 914), (193, 914, 1220, 730), (193, 730, 1111, 637), (193, 637, 1112, 729), (194, 411, 978, 614), (194, 614, 1089, 731), (194, 731, 1114, 439), (194, 439, 957, 411), (195, 731, 1089, 615), (195, 615, 1090, 732), (195, 732, 1113, 639), (195, 639, 1114, 731), (196, 904, 1218, 915), (196, 915, 1221, 733), (196, 733, 1116, 445), (196, 445, 992, 904), (197, 733, 1221, 916), (197, 916, 1222, 734), (197, 734, 1115, 641), (197, 641, 1116, 733), (198, 434, 953, 424), (198, 424, 1110, 735), (198, 735, 1118, 447), (198, 447, 990, 434), (199, 735, 1110, 635), (199, 635, 1109, 736), (199, 736, 1117, 643), (199, 643, 1118, 735), (200, 460, 998, 644), (200, 644, 1119, 737), (200, 737, 1101, 626), (200, 626, 983, 460), (201, 737, 1119, 645), (201, 645, 1120, 738), (201, 738, 1102, 627), (201, 627, 1101, 737), (202, 519, 1176, 833), (202, 833, 1179, 739), (202, 739, 1122, 465), (202, 465, 993, 519), (203, 739, 1179, 834), (203, 834, 1180, 740), (203, 740, 1121, 647), (203, 647, 1122, 739), (204, 407, 988, 620), (204, 620, 1095, 741), (204, 741, 1124, 479), (204, 479, 1004, 407), (205, 741, 1095, 621), (205, 621, 1096, 742), (205, 742, 1123, 649), (205, 649, 1124, 741), (206, 406, 956, 421), (206, 421, 1104, 743), (206, 743, 1128, 493), (206, 493, 1008, 406), (207, 743, 1104, 629), (207, 629, 1103, 744), (207, 744, 1127, 653), (207, 653, 1128, 743), (208, 456, 999, 453), (208, 453, 1120, 745), (208, 745, 1126, 489), (208, 489, 1012, 456), (209, 745, 1120, 645), (209, 645, 1119, 746), (209, 746, 1125, 651), (209, 651, 1126, 745), (210, 501, 1015, 654), (210, 654, 1129, 747), (210, 747, 1125, 650), (210, 650, 1011, 501), (211, 747, 1129, 655), (211, 655, 1130, 748), (211, 748, 1126, 651), (211, 651, 1125, 747), (212, 507, 1019, 656), (212, 656, 1131, 749), (212, 749, 1129, 654), (212, 654, 1015, 507), (213, 749, 1131, 657), (213, 657, 1132, 750), (213, 750, 1130, 655), (213, 655, 1129, 749), (214, 516, 1042, 558), (214, 558, 1146, 751), (214, 751, 1131, 656), (214, 656, 1019, 516), (215, 751, 1146, 671), (215, 671, 1145, 752), (215, 752, 1132, 657), (215, 657, 1131, 751), (216, 753, 1058, 314), (216, 314, 924, 316), (216, 316, 952, 576), (216, 576, 1046, 753), (217, 754, 1048, 571), (217, 571, 1047, 783), (217, 783, 1135, 661), (217, 661, 1136, 754), (218, 531, 1026, 523), (218, 523, 1136, 755), (218, 755, 1138, 527), (218, 527, 1031, 531), (219, 755, 1136, 661), (219, 661, 1135, 756), (219, 756, 1137, 663), (219, 663, 1138, 755), (220, 521, 1023, 658), (220, 658, 1133, 757), (220, 757, 1140, 548), (220, 548, 1035, 521), (221, 757, 1133, 659), (221, 659, 1134, 758), (221, 758, 1139, 665), (221, 665, 1140, 757), (222, 468, 1035, 548), (222, 548, 1140, 759), (222, 759, 1142, 549), (222, 549, 1036, 468), (223, 759, 1140, 665), (223, 665, 1139, 760), (223, 760, 1141, 667), (223, 667, 1142, 759), (224, 538, 1036, 549), (224, 549, 1142, 761), (224, 761, 1144, 550), (224, 550, 1037, 538), (225, 761, 1142, 667), (225, 667, 1141, 762), (225, 762, 1143, 669), (225, 669, 1144, 761), (226, 555, 1037, 550), (226, 550, 1144, 763), (226, 763, 1146, 558), (226, 558, 1042, 555), (227, 763, 1144, 669), (227, 669, 1143, 764), (227, 764, 1145, 671), (227, 671, 1146, 763), (228, 607, 1082, 766), (228, 766, 1084, 609), (228, 609, 1083, 765), (228, 765, 1081, 607), (229, 359, 945, 781), (229, 781, 1147, 769), (229, 769, 1149, 775), (229, 775, 947, 359), (230, 766, 1082, 777), (230, 777, 1152, 774), (230, 774, 1154, 780), (230, 780, 1084, 766), (231, 774, 1152, 767), (231, 767, 1148, 770), (231, 770, 1150, 768), (231, 768, 1154, 774), (232, 769, 1147, 771), (232, 771, 1151, 773), (232, 773, 1153, 772), (232, 772, 1149, 769), (233, 767, 1152, 777), (233, 777, 1082, 357), (233, 357, 946, 778), (233, 778, 1148, 767), (234, 360, 948, 779), (234, 779, 1150, 770), (234, 770, 1148, 778), (234, 778, 946, 360), (235, 773, 1151, 782), (235, 782, 1081, 765), (235, 765, 1083, 776), (235, 776, 1153, 773), (236, 772, 1153, 776), (236, 776, 1083, 608), (236, 608, 947, 775), (236, 775, 1149, 772), (237, 606, 1081, 782), (237, 782, 1151, 771), (237, 771, 1147, 781), (237, 781, 945, 606), (238, 358, 1084, 780), (238, 780, 1154, 768), (238, 768, 1150, 779), (238, 779, 948, 358), (239, 783, 1047, 577), (239, 577, 961, 399), (239, 399, 1025, 660), (239, 660, 1135, 783), (240, 803, 1160, 786), (240, 786, 1159, 804), (240, 804, 1156, 397), (240, 397, 1155, 803), (241, 835, 1177, 530), (241, 530, 995, 413), (241, 413, 1155, 827), (241, 827, 1181, 835), (242, 882, 1204, 863), (242, 863, 1205, 839), (242, 839, 1156, 828), (242, 828, 1182, 882), (243, 524, 1033, 543), (243, 543, 1170, 807), (243, 807, 1172, 544), (243, 544, 1028, 524), (244, 807, 1170, 796), (244, 796, 1169, 808), (244, 808, 1171, 798), (244, 798, 1172, 807), (245, 474, 1000, 455), (245, 455, 1158, 809), (245, 809, 1160, 481), (245, 481, 1005, 474), (246, 809, 1158, 784), (246, 784, 1157, 810), (246, 810, 1159, 786), (246, 786, 1160, 809), (247, 520, 1028, 544), (247, 544, 1172, 811), (247, 811, 1165, 791), (247, 791, 1021, 520), (248, 811, 1172, 798), (248, 798, 1171, 812), (248, 812, 1166, 792), (248, 792, 1165, 811), (249, 506, 1013, 787), (249, 787, 1161, 813), (249, 813, 1163, 789), (249, 789, 1017, 506), (250, 813, 1161, 788), (250, 788, 1162, 814), (250, 814, 1164, 790), (250, 790, 1163, 813), (251, 466, 1034, 542), (251, 542, 1168, 815), (251, 815, 1170, 543), (251, 543, 1033, 466), (252, 815, 1168, 794), (252, 794, 1167, 816), (252, 816, 1169, 796), (252, 796, 1170, 815), (253, 554, 1041, 561), (253, 561, 1174, 817), (253, 817, 1168, 542), (253, 542, 1034, 554), (254, 817, 1174, 800), (254, 800, 1173, 818), (254, 818, 1167, 794), (254, 794, 1168, 817), (255, 515, 1017, 789), (255, 789, 1163, 819), (255, 819, 1174, 561), (255, 561, 1041, 515), (256, 819, 1163, 790), (256, 790, 1164, 820), (256, 820, 1173, 800), (256, 800, 1174, 819), (257, 826, 1137, 662), (257, 662, 1032, 821), (257, 821, 1175, 829), (257, 829, 1180, 826), (258, 791, 1165, 806), (258, 806, 1182, 830), (258, 830, 1178, 824), (258, 824, 1021, 791), (259, 823, 1022, 522), (259, 522, 1031, 822), (259, 822, 1176, 831), (259, 831, 1177, 823), (260, 535, 996, 451), (260, 451, 994, 518), (260, 518, 1175, 832), (260, 832, 1178, 535), (261, 822, 1031, 527), (261, 527, 1138, 825), (261, 825, 1179, 833), (261, 833, 1176, 822), (262, 825, 1138, 663), (262, 663, 1137, 826), (262, 826, 1180, 834), (262, 834, 1179, 825), (263, 510, 1022, 823), (263, 823, 1177, 835), (263, 835, 1181, 805), (263, 805, 1166, 510), (264, 792, 1166, 805), (264, 805, 1181, 836), (264, 836, 1182, 806), (264, 806, 1165, 792), (265, 856, 1194, 857), (265, 857, 1193, 855), (265, 855, 1190, 847), (265, 847, 1189, 856), (266, 881, 1206, 862), (266, 862, 1204, 882), (266, 882, 1182, 836), (266, 836, 1181, 881), (267, 842, 1192, 858), (267, 858, 1191, 853), (267, 853, 1187, 845), (267, 845, 1188, 842), (268, 851, 1185, 850), (268, 850, 1183, 852), (268, 852, 1184, 849), (268, 849, 1186, 851), (269, 840, 1206, 864), (269, 864, 1203, 883), (269, 883, 1190, 846), (269, 846, 1188, 840), (270, 854, 1195, 869), (270, 869, 1197, 843), (270, 843, 1183, 850), (270, 850, 1185, 854), (271, 853, 1191, 860), (271, 860, 1194, 856), (271, 856, 1189, 848), (271, 848, 1187, 853), (272, 839, 1205, 861), (272, 861, 1203, 837), (272, 837, 1155, 397), (272, 397, 1156, 839), (273, 877, 1201, 866), (273, 866, 1200, 878), (273, 878, 1193, 857), (273, 857, 1194, 877), (274, 879, 1202, 865), (274, 865, 1199, 880), (274, 880, 1191, 858), (274, 858, 1192, 879), (275, 842, 1188, 846), (275, 846, 1190, 855), (275, 855, 1193, 859), (275, 859, 1192, 842), (276, 880, 1199, 867), (276, 867, 1201, 877), (276, 877, 1194, 860), (276, 860, 1191, 880), (277, 873, 1198, 870), (277, 870, 1196, 875), (277, 875, 1201, 867), (277, 867, 1199, 873), (278, 875, 1196, 871), (278, 871, 1197, 874), (278, 874, 1200, 866), (278, 866, 1201, 875), (279, 841, 1186, 849), (279, 849, 1184, 844), (279, 844, 1196, 870), (279, 870, 1198, 841), (280, 881, 1181, 827), (280, 827, 1155, 837), (280, 837, 1203, 864), (280, 864, 1206, 881), (281, 876, 1195, 872), (281, 872, 1198, 873), (281, 873, 1199, 865), (281, 865, 1202, 876), (282, 844, 1184, 852), (282, 852, 1183, 843), (282, 843, 1197, 871), (282, 871, 1196, 844), (283, 879, 1192, 859), (283, 859, 1193, 878), (283, 878, 1200, 868), (283, 868, 1202, 879), (284, 876, 1202, 868), (284, 868, 1200, 874), (284, 874, 1197, 869), (284, 869, 1195, 876), (285, 884, 1189, 847), (285, 847, 1190, 883), (285, 883, 1203, 861), (285, 861, 1205, 884), (286, 854, 1185, 851), (286, 851, 1186, 841), (286, 841, 1198, 872), (286, 872, 1195, 854), (287, 840, 1188, 845), (287, 845, 1187, 838), (287, 838, 1204, 862), (287, 862, 1206, 840), (288, 838, 1187, 848), (288, 848, 1189, 884), (288, 884, 1205, 863), (288, 863, 1204, 838), (289, 885, 1212, 894), (289, 894, 1214, 886), (289, 886, 1209, 888), (289, 888, 1207, 885), (290, 889, 1208, 887), (290, 887, 1210, 891), (290, 891, 1213, 893), (290, 893, 1211, 889), (291, 890, 1211, 893), (291, 893, 1213, 892), (291, 892, 1214, 894), (291, 894, 1212, 890), (292, 714, 1089, 614), (292, 614, 978, 897), (292, 897, 1208, 889), (292, 889, 1211, 714), (293, 899, 1214, 892), (293, 892, 1213, 898), (293, 898, 1091, 617), (293, 617, 1092, 899), (294, 897, 978, 389), (294, 389, 980, 900), (294, 900, 1210, 887), (294, 887, 1208, 897), (295, 898, 1213, 891), (295, 891, 1210, 900), (295, 900, 980, 616), (295, 616, 1091, 898), (296, 899, 1092, 388), (296, 388, 979, 896), (296, 896, 1209, 886), (296, 886, 1214, 899), (297, 906, 1117, 642), (297, 642, 989, 901), (297, 901, 1215, 909), (297, 909, 1220, 906), (298, 904, 992, 448), (298, 448, 990, 902), (298, 902, 1216, 910), (298, 910, 1218, 904), (299, 908, 1113, 638), (299, 638, 958, 443), (299, 443, 1217, 911), (299, 911, 1222, 908), (300, 443, 958, 440), (300, 440, 960, 441), (300, 441, 1215, 912), (300, 912, 1217, 443), (301, 902, 990, 447), (301, 447, 1118, 905), (301, 905, 1219, 913), (301, 913, 1216, 902), (302, 905, 1118, 643), (302, 643, 1117, 906), (302, 906, 1220, 914), (302, 914, 1219, 905), (303, 444, 957, 439), (303, 439, 1114, 907), (303, 907, 1221, 915), (303, 915, 1218, 444), (304, 907, 1114, 639), (304, 639, 1113, 908), (304, 908, 1222, 916), (304, 916, 1221, 907)])
me_cube.materials.append(mat_dark_steel)
me_cube.use_remesh_preserve_volume = False
me_cube.use_remesh_preserve_attributes = False
me_cube.use_mirror_vertex_groups = False
me_cube.update()

# ---- objects
ob_cube = bpy.data.objects.new('Cube', me_cube)
ob_lamp = bpy.data.objects.new('Lamp', light_lamp)
ob_camera = bpy.data.objects.new('Camera', cam_camera)

# ---- transforms, parenting, visibility, modifiers, constraints
ob_cube.location = (0.0, 0.0, 0.6336)
ob_cube.lock_rotations_4d = False
ob_cube.empty_display_type = 'ARROWS'
ob_cube.lineart.crease_threshold = 0.0
ob_lamp.location = (4.076, 1.005, 5.904)
ob_lamp.rotation_euler = (0.6503, 0.05522, 1.866)
ob_lamp.lock_rotations_4d = False
ob_lamp.empty_display_type = 'ARROWS'
ob_lamp.color = (0.0, 0.0, 0.0, 0.0)
ob_lamp.hide_viewport = True
ob_lamp.lineart.crease_threshold = 0.0
ob_camera.location = (7.481, -6.508, 5.344)
ob_camera.rotation_euler = (1.109, 0.01082, 0.8149)
ob_camera.lock_rotations_4d = False
ob_camera.empty_display_type = 'ARROWS'
ob_camera.color = (0.0, 0.0, 0.0, 0.0)
ob_camera.hide_viewport = True
ob_camera.display_type = 'WIRE'
ob_camera.lineart.crease_threshold = 0.0

# ---- collection membership
col_collection_1.objects.link(ob_cube)
col_collection_1.objects.link(ob_lamp)
col_collection_1.objects.link(ob_camera)

# ---- scene / render settings (as saved in the file)
scene.camera = ob_camera
scene.frame_start = 1; scene.frame_end = 250; scene.frame_set(1)
scene.render.engine = 'BLENDER_EEVEE_NEXT'
scene.render.image_settings.color_mode = 'RGB'
scene.render.image_settings.compression = 90
scene.render.resolution_percentage = 50
scene.render.dither_intensity = 0.0
scene.render.bake_margin = 2
scene.render.bake_bias = 0.0
scene.cycles.use_denoising = False
scene.cycles.samples = 10
scene.cycles.sampling_pattern = 'TABULATED_SOBOL'
scene.cycles.light_sampling_threshold = 0.0
scene.cycles.use_adaptive_sampling = False
scene.cycles.use_light_tree = False
scene.cycles.blur_glossy = 0.0
scene.cycles.volume_bounces = 1
scene.cycles.pixel_filter_type = 'GAUSSIAN'
scene.cycles.sample_clamp_indirect = 0.0
scene.view_settings.view_transform = 'Standard'
bpy.context.view_layer.update()
